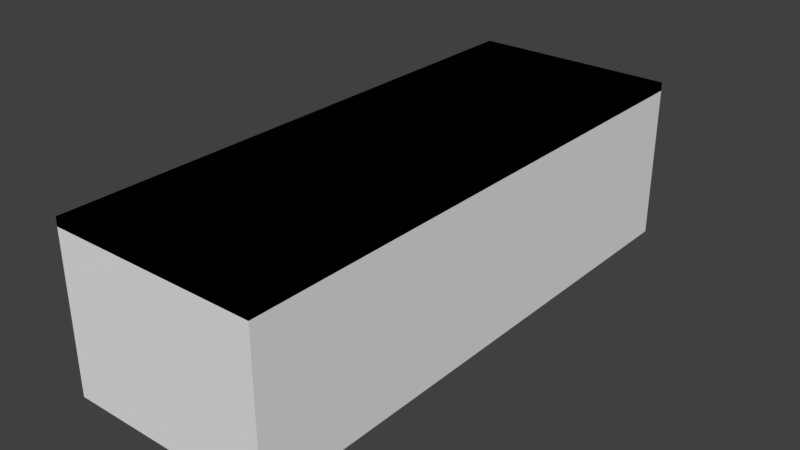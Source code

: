 # Source: Table.blend  (saved by Blender 2.79.0; exported with 4.5.12 LTS)
import bpy
from mathutils import Matrix  # noqa: F401  (used for matrix-valued properties, if any)

bpy.ops.wm.read_factory_settings(use_empty=True)
scene = bpy.context.scene
scene.name = 'Scene'

# ---- collections
col_collection_2 = bpy.data.collections.new('Collection 2'); scene.collection.children.link(col_collection_2)

# ---- world
world_world = bpy.data.worlds.new('World'); scene.world = world_world
world_world.color = (0.05088, 0.05088, 0.05088)
world_world.use_sun_shadow = False
world_world.sun_shadow_jitter_overblur = 0.0
world_world.cycles.sampling_method = 'MANUAL'

# ---- meshes
me_collider_table = bpy.data.meshes.new('Collider_Table')
me_collider_table.from_pydata([(-0.6, -1.6, 0.0), (-0.6, -1.6, 0.95), (-0.6, 1.6, 0.0), (-0.6, 1.6, 0.95), (0.6, -1.6, 0.0), (0.6, -1.6, 0.95), (0.6, 1.6, 0.0), (0.6, 1.6, 0.95)], [], [(0, 1, 3, 2), (2, 3, 7, 6), (6, 7, 5, 4), (4, 5, 1, 0), (7, 3, 1, 5)])
me_collider_table.use_remesh_preserve_volume = False
me_collider_table.use_remesh_preserve_attributes = False
me_collider_table.use_mirror_vertex_groups = False
me_collider_table.update()
me_table = bpy.data.meshes.new('Table')
me_table.from_pydata([(0.6, 1.6, 0.9), (0.6, 1.6, 0.95), (0.5, 1.5, 0.9), (0.5, 1.44, 0.9), (0.44, 1.5, 0.9), (0.44, 1.44, 0.9), (0.5, 1.5, 3.576e-07), (0.5, 1.44, 3.576e-07), (0.44, 1.5, 3.576e-07), (0.44, 1.44, 3.576e-07), (-0.6, 1.6, 0.9), (-0.6, 1.6, 0.95), (-0.5, 1.5, 0.9), (-0.5, 1.44, 0.9), (-0.44, 1.5, 0.9), (-0.44, 1.44, 0.9), (-0.5, 1.5, 3.576e-07), (0.0, 1.6, 0.9), (-0.5, 1.44, 3.576e-07), (0.0, 1.6, 0.95), (-0.44, 1.5, 3.576e-07), (-0.44, 1.44, 3.576e-07), (0.6, -1.6, 0.9), (0.6, -1.6, 0.95), (0.5, -1.5, 0.9), (0.5, -1.44, 0.9), (0.44, -1.5, 0.9), (0.44, -1.44, 0.9), (0.5, -1.5, 3.576e-07), (0.5, -1.44, 3.576e-07), (0.6, 0.0, 0.95), (0.6, 0.0, 0.9), (0.44, -1.5, 3.576e-07), (0.44, -1.44, 3.576e-07), (-0.6, -1.6, 0.9), (-0.6, -1.6, 0.95), (-0.5, -1.5, 0.9), (-0.5, -1.44, 0.9), (-0.44, -1.5, 0.9), (-0.44, -1.44, 0.9), (-0.5, -1.5, 3.576e-07), (0.0, -1.6, 0.9), (-0.5, -1.44, 3.576e-07), (0.0, -1.6, 0.95), (-0.6, 0.0, 0.95), (-0.6, 0.0, 0.9), (-0.44, -1.5, 3.576e-07), (-0.44, -1.44, 3.576e-07), (0.0, 0.0, 0.9), (0.0, 0.0, 0.95)], [], [(4, 2, 6, 8), (2, 0, 3), (31, 5, 3), (31, 3, 0), (30, 31, 0, 1), (17, 0, 4), (17, 4, 5), (48, 17, 5, 31), (5, 4, 8, 9), (0, 2, 4), (1, 0, 17, 19), (2, 3, 7, 6), (30, 1, 19, 49), (3, 5, 9, 7), (14, 20, 16, 12), (12, 13, 10), (45, 13, 15), (45, 10, 13), (44, 11, 10, 45), (17, 14, 10), (17, 15, 14), (48, 45, 15, 17), (15, 21, 20, 14), (10, 14, 12), (11, 19, 17, 10), (12, 16, 18, 13), (44, 49, 19, 11), (13, 18, 21, 15), (26, 32, 28, 24), (24, 25, 22), (31, 25, 27), (31, 22, 25), (30, 23, 22, 31), (41, 26, 22), (41, 27, 26), (48, 31, 27, 41), (27, 33, 32, 26), (22, 26, 24), (23, 43, 41, 22), (24, 28, 29, 25), (30, 49, 43, 23), (25, 29, 33, 27), (38, 36, 40, 46), (36, 34, 37), (45, 39, 37), (45, 37, 34), (44, 45, 34, 35), (41, 34, 38), (41, 38, 39), (48, 41, 39, 45), (39, 38, 46, 47), (34, 36, 38), (35, 34, 41, 43), (36, 37, 42, 40), (44, 35, 43, 49), (37, 39, 47, 42)])
_uv = me_table.uv_layers.new(name='UVMap')
_uv.uv.foreach_set('vector', [0.8052, 0.7625, 0.8208, 0.7625, 0.8208, 0.9875, 0.8052, 0.9875, 0.2987, 0.0375, 0.3247, 0.0125, 0.2987, 0.0525, 0.3247, 0.4125, 0.2831, 0.0525, 0.2987, 0.0525, 0.3247, 0.4125, 0.2987, 0.0525, 0.3247, 0.0125, 0.6883, 0.4125, 0.7013, 0.4125, 0.7013, 0.8125, 0.6883, 0.8125, 0.1688, 0.0125, 0.3247, 0.0125, 0.2831, 0.0375, 0.1688, 0.0125, 0.2831, 0.0375, 0.2831, 0.0525, 0.1688, 0.4125, 0.1688, 0.0125, 0.2831, 0.0525, 0.3247, 0.4125, 0.8052, 0.0125, 0.8208, 0.0125, 0.8208, 0.2375, 0.8052, 0.2375, 0.3247, 0.0125, 0.2987, 0.0375, 0.2831, 0.0375, 0.7792, 0.3125, 0.7662, 0.3125, 0.7662, 0.1625, 0.7792, 0.1625, 0.8623, 0.4875, 0.8468, 0.4875, 0.8468, 0.2625, 0.8623, 0.2625, 0.6623, 0.4125, 0.6623, 0.8125, 0.5065, 0.8125, 0.5065, 0.4125, 0.9299, 0.2625, 0.9455, 0.2625, 0.9455, 0.4875, 0.9299, 0.4875, 0.987, 0.5125, 0.987, 0.7375, 0.9714, 0.7375, 0.9714, 0.5125, 0.03896, 0.0375, 0.03896, 0.0525, 0.01299, 0.0125, 0.01299, 0.4125, 0.03896, 0.0525, 0.05455, 0.0525, 0.01299, 0.4125, 0.01299, 0.0125, 0.03896, 0.0525, 0.7273, 0.4125, 0.7273, 0.0125, 0.7403, 0.0125, 0.7403, 0.4125, 0.1688, 0.0125, 0.05455, 0.0375, 0.01299, 0.0125, 0.1688, 0.0125, 0.05455, 0.0525, 0.05455, 0.0375, 0.1688, 0.4125, 0.01299, 0.4125, 0.05455, 0.0525, 0.1688, 0.0125, 0.8883, 0.4875, 0.8883, 0.2625, 0.9039, 0.2625, 0.9039, 0.4875, 0.01299, 0.0125, 0.05455, 0.0375, 0.03896, 0.0375, 0.7792, 0.0125, 0.7792, 0.1625, 0.7662, 0.1625, 0.7662, 0.0125, 0.8208, 0.5125, 0.8208, 0.7375, 0.8052, 0.7375, 0.8052, 0.5125, 0.3506, 0.4125, 0.5065, 0.4125, 0.5065, 0.8125, 0.3506, 0.8125, 0.9039, 0.5125, 0.9039, 0.7375, 0.8883, 0.7375, 0.8883, 0.5125, 0.987, 0.2625, 0.987, 0.4875, 0.9714, 0.4875, 0.9714, 0.2625, 0.2987, 0.7875, 0.2987, 0.7725, 0.3247, 0.8125, 0.3247, 0.4125, 0.2987, 0.7725, 0.2831, 0.7725, 0.3247, 0.4125, 0.3247, 0.8125, 0.2987, 0.7725, 0.6883, 0.4125, 0.6883, 0.0125, 0.7013, 0.0125, 0.7013, 0.4125, 0.1688, 0.8125, 0.2831, 0.7875, 0.3247, 0.8125, 0.1688, 0.8125, 0.2831, 0.7725, 0.2831, 0.7875, 0.1688, 0.4125, 0.3247, 0.4125, 0.2831, 0.7725, 0.1688, 0.8125, 0.8208, 0.2625, 0.8208, 0.4875, 0.8052, 0.4875, 0.8052, 0.2625, 0.3247, 0.8125, 0.2831, 0.7875, 0.2987, 0.7875, 0.7792, 0.3375, 0.7792, 0.4875, 0.7662, 0.4875, 0.7662, 0.3375, 0.8468, 0.7375, 0.8468, 0.5125, 0.8623, 0.5125, 0.8623, 0.7375, 0.6623, 0.4125, 0.5065, 0.4125, 0.5065, 0.0125, 0.6623, 0.0125, 0.9455, 0.5125, 0.9455, 0.7375, 0.9299, 0.7375, 0.9299, 0.5125, 0.9299, 0.0125, 0.9455, 0.0125, 0.9455, 0.2375, 0.9299, 0.2375, 0.03896, 0.7875, 0.01299, 0.8125, 0.03896, 0.7725, 0.01299, 0.4125, 0.05455, 0.7725, 0.03896, 0.7725, 0.01299, 0.4125, 0.03896, 0.7725, 0.01299, 0.8125, 0.7273, 0.4125, 0.7403, 0.4125, 0.7403, 0.8125, 0.7273, 0.8125, 0.1688, 0.8125, 0.01299, 0.8125, 0.05455, 0.7875, 0.1688, 0.8125, 0.05455, 0.7875, 0.05455, 0.7725, 0.1688, 0.4125, 0.1688, 0.8125, 0.05455, 0.7725, 0.01299, 0.4125, 0.9039, 0.2375, 0.8883, 0.2375, 0.8883, 0.0125, 0.9039, 0.0125, 0.01299, 0.8125, 0.03896, 0.7875, 0.05455, 0.7875, 0.7792, 0.6375, 0.7662, 0.6375, 0.7662, 0.4875, 0.7792, 0.4875, 0.8468, 0.0125, 0.8623, 0.0125, 0.8623, 0.2375, 0.8468, 0.2375, 0.3506, 0.4125, 0.3506, 0.0125, 0.5065, 0.0125, 0.5065, 0.4125, 0.9714, 0.0125, 0.987, 0.0125, 0.987, 0.2375, 0.9714, 0.2375])
me_table.use_remesh_preserve_volume = False
me_table.use_remesh_preserve_attributes = False
me_table.use_mirror_vertex_groups = False
me_table.update()

# ---- objects
ob_collider_table = bpy.data.objects.new('Collider_Table', me_collider_table)
ob_table = bpy.data.objects.new('Table', me_table)

# ---- transforms, parenting, visibility, modifiers, constraints
ob_collider_table.location = (0.0, 0.0, 0.0)
ob_collider_table.lineart.crease_threshold = 0.0
ob_table.location = (0.0, 0.0, 0.0)
ob_table.lineart.crease_threshold = 0.0

# ---- collection membership
col_collection_2.objects.link(ob_collider_table)
col_collection_2.objects.link(ob_table)

# ---- scene / render settings (as saved in the file)
scene.frame_start = 1; scene.frame_end = 250; scene.frame_set(0)
scene.render.engine = 'BLENDER_EEVEE_NEXT'
scene.render.resolution_percentage = 50
scene.render.dither_intensity = 0.0
scene.cycles.use_denoising = False
scene.cycles.samples = 128
scene.cycles.sampling_pattern = 'TABULATED_SOBOL'
scene.cycles.use_adaptive_sampling = False
scene.cycles.use_light_tree = False
scene.cycles.blur_glossy = 0.0
scene.cycles.sample_clamp_indirect = 0.0
scene.view_settings.view_transform = 'Standard'
bpy.context.view_layer.update()

# ---- added for rendering (the .blend has no active camera and no usable light): camera, sun
cam_auto = bpy.data.cameras.new('AutoCamera')
cam_auto.lens = 50.0
cam_auto.sensor_width = 36.0
cam_auto.clip_end = 1000.0
ob_auto_camera = bpy.data.objects.new('AutoCamera', cam_auto)
scene.collection.objects.link(ob_auto_camera)
ob_auto_camera.location = (3.28194, -3.93833, 3.10055)
ob_auto_camera.rotation_euler = (1.09748, -7.21219e-08, 0.694738)
scene.camera = ob_auto_camera
light_auto_sun = bpy.data.lights.new('AutoSun', 'SUN')
light_auto_sun.energy = 3.0
light_auto_sun.angle = 0.0523599
ob_auto_sun = bpy.data.objects.new('AutoSun', light_auto_sun)
scene.collection.objects.link(ob_auto_sun)
ob_auto_sun.rotation_euler = (0.872665, 0.174533, 0.523599)
bpy.context.view_layer.update()
